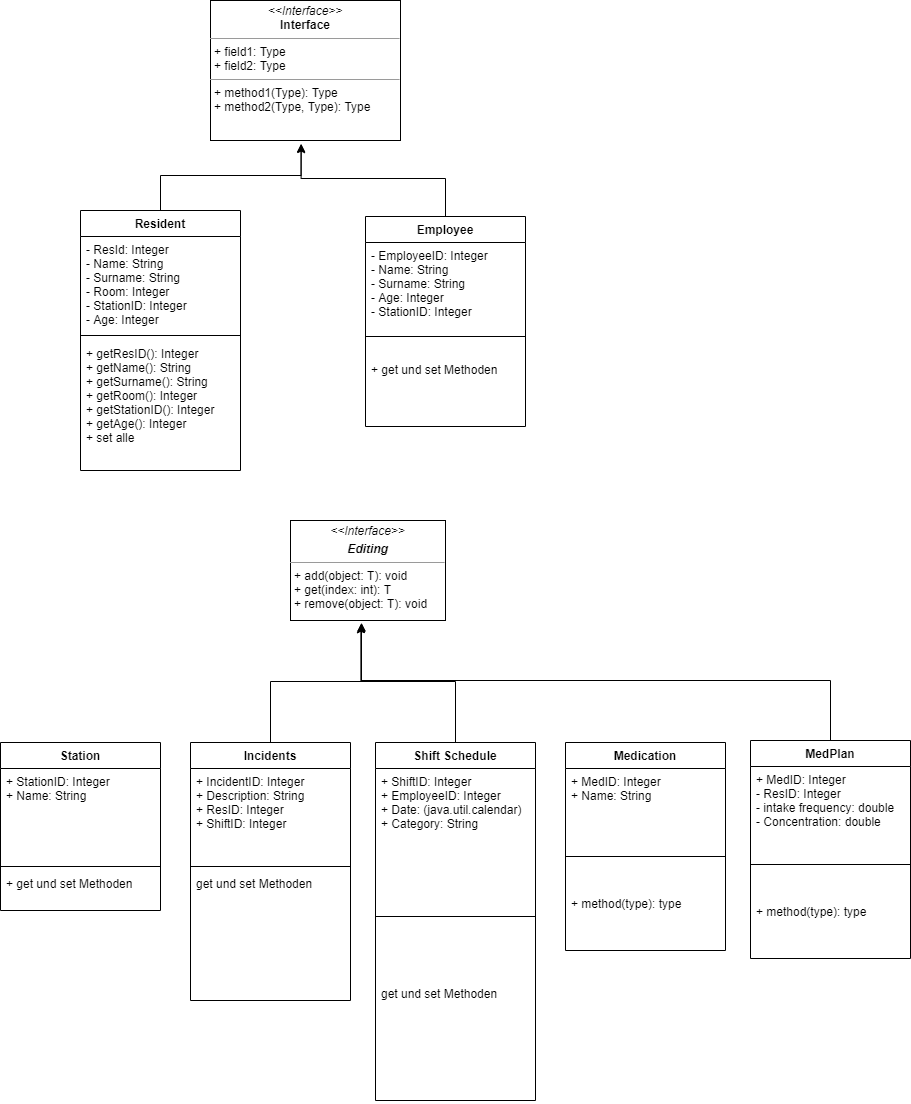

The diagram above was exported from draw.io. Its source (the exported page's mxGraphModel, read from the mxfile embedded in the PNG):
<mxGraphModel dx="1038" dy="548" grid="1" gridSize="10" guides="1" tooltips="1" connect="1" arrows="1" fold="1" page="1" pageScale="1" pageWidth="850" pageHeight="1100" math="0" shadow="0">
  <root>
    <mxCell id="0" />
    <mxCell id="1" parent="0" />
    <mxCell id="nDzyLcpvEHcEJu-hefit-57" value="" style="edgeStyle=orthogonalEdgeStyle;rounded=0;orthogonalLoop=1;jettySize=auto;html=1;entryX=0.477;entryY=1.029;entryDx=0;entryDy=0;entryPerimeter=0;" parent="1" source="nDzyLcpvEHcEJu-hefit-31" target="nDzyLcpvEHcEJu-hefit-92" edge="1">
      <mxGeometry relative="1" as="geometry">
        <mxPoint x="475" y="160" as="targetPoint" />
      </mxGeometry>
    </mxCell>
    <mxCell id="nDzyLcpvEHcEJu-hefit-31" value="Employee" style="swimlane;fontStyle=1;align=center;verticalAlign=top;childLayout=stackLayout;horizontal=1;startSize=26;horizontalStack=0;resizeParent=1;resizeParentMax=0;resizeLast=0;collapsible=1;marginBottom=0;" parent="1" vertex="1">
      <mxGeometry x="445" y="226" width="160" height="210" as="geometry" />
    </mxCell>
    <mxCell id="nDzyLcpvEHcEJu-hefit-32" value="- EmployeeID: Integer&#10;- Name: String&#10;- Surname: String&#10;- Age: Integer&#10;- StationID: Integer&#10;" style="text;strokeColor=none;fillColor=none;align=left;verticalAlign=top;spacingLeft=4;spacingRight=4;overflow=hidden;rotatable=0;points=[[0,0.5],[1,0.5]];portConstraint=eastwest;" parent="nDzyLcpvEHcEJu-hefit-31" vertex="1">
      <mxGeometry y="26" width="160" height="74" as="geometry" />
    </mxCell>
    <mxCell id="nDzyLcpvEHcEJu-hefit-33" value="" style="line;strokeWidth=1;fillColor=none;align=left;verticalAlign=middle;spacingTop=-1;spacingLeft=3;spacingRight=3;rotatable=0;labelPosition=right;points=[];portConstraint=eastwest;" parent="nDzyLcpvEHcEJu-hefit-31" vertex="1">
      <mxGeometry y="100" width="160" height="40" as="geometry" />
    </mxCell>
    <mxCell id="nDzyLcpvEHcEJu-hefit-34" value="+ get und set Methoden" style="text;strokeColor=none;fillColor=none;align=left;verticalAlign=top;spacingLeft=4;spacingRight=4;overflow=hidden;rotatable=0;points=[[0,0.5],[1,0.5]];portConstraint=eastwest;" parent="nDzyLcpvEHcEJu-hefit-31" vertex="1">
      <mxGeometry y="140" width="160" height="70" as="geometry" />
    </mxCell>
    <mxCell id="nDzyLcpvEHcEJu-hefit-83" style="edgeStyle=orthogonalEdgeStyle;rounded=0;orthogonalLoop=1;jettySize=auto;html=1;entryX=0.454;entryY=1.042;entryDx=0;entryDy=0;entryPerimeter=0;" parent="1" source="nDzyLcpvEHcEJu-hefit-35" target="nDzyLcpvEHcEJu-hefit-76" edge="1">
      <mxGeometry relative="1" as="geometry" />
    </mxCell>
    <mxCell id="nDzyLcpvEHcEJu-hefit-35" value="Shift Schedule" style="swimlane;fontStyle=1;align=center;verticalAlign=top;childLayout=stackLayout;horizontal=1;startSize=26;horizontalStack=0;resizeParent=1;resizeParentMax=0;resizeLast=0;collapsible=1;marginBottom=0;" parent="1" vertex="1">
      <mxGeometry x="455" y="752" width="160" height="358" as="geometry" />
    </mxCell>
    <mxCell id="nDzyLcpvEHcEJu-hefit-36" value="+ ShiftID: Integer&#10;+ EmployeeID: Integer&#10;+ Date: (java.util.calendar)  &#10;+ Category: String&#10; " style="text;strokeColor=none;fillColor=none;align=left;verticalAlign=top;spacingLeft=4;spacingRight=4;overflow=hidden;rotatable=0;points=[[0,0.5],[1,0.5]];portConstraint=eastwest;" parent="nDzyLcpvEHcEJu-hefit-35" vertex="1">
      <mxGeometry y="26" width="160" height="84" as="geometry" />
    </mxCell>
    <mxCell id="nDzyLcpvEHcEJu-hefit-37" value="" style="line;strokeWidth=1;fillColor=none;align=left;verticalAlign=middle;spacingTop=-1;spacingLeft=3;spacingRight=3;rotatable=0;labelPosition=right;points=[];portConstraint=eastwest;" parent="nDzyLcpvEHcEJu-hefit-35" vertex="1">
      <mxGeometry y="110" width="160" height="128" as="geometry" />
    </mxCell>
    <mxCell id="nDzyLcpvEHcEJu-hefit-38" value="get und set Methoden" style="text;strokeColor=none;fillColor=none;align=left;verticalAlign=top;spacingLeft=4;spacingRight=4;overflow=hidden;rotatable=0;points=[[0,0.5],[1,0.5]];portConstraint=eastwest;" parent="nDzyLcpvEHcEJu-hefit-35" vertex="1">
      <mxGeometry y="238" width="160" height="120" as="geometry" />
    </mxCell>
    <mxCell id="nDzyLcpvEHcEJu-hefit-39" value="Medication" style="swimlane;fontStyle=1;align=center;verticalAlign=top;childLayout=stackLayout;horizontal=1;startSize=26;horizontalStack=0;resizeParent=1;resizeParentMax=0;resizeLast=0;collapsible=1;marginBottom=0;" parent="1" vertex="1">
      <mxGeometry x="645" y="752" width="160" height="208" as="geometry" />
    </mxCell>
    <mxCell id="nDzyLcpvEHcEJu-hefit-40" value="+ MedID: Integer&#10;+ Name: String" style="text;strokeColor=none;fillColor=none;align=left;verticalAlign=top;spacingLeft=4;spacingRight=4;overflow=hidden;rotatable=0;points=[[0,0.5],[1,0.5]];portConstraint=eastwest;" parent="nDzyLcpvEHcEJu-hefit-39" vertex="1">
      <mxGeometry y="26" width="160" height="54" as="geometry" />
    </mxCell>
    <mxCell id="nDzyLcpvEHcEJu-hefit-41" value="" style="line;strokeWidth=1;fillColor=none;align=left;verticalAlign=middle;spacingTop=-1;spacingLeft=3;spacingRight=3;rotatable=0;labelPosition=right;points=[];portConstraint=eastwest;" parent="nDzyLcpvEHcEJu-hefit-39" vertex="1">
      <mxGeometry y="80" width="160" height="68" as="geometry" />
    </mxCell>
    <mxCell id="nDzyLcpvEHcEJu-hefit-42" value="+ method(type): type" style="text;strokeColor=none;fillColor=none;align=left;verticalAlign=top;spacingLeft=4;spacingRight=4;overflow=hidden;rotatable=0;points=[[0,0.5],[1,0.5]];portConstraint=eastwest;" parent="nDzyLcpvEHcEJu-hefit-39" vertex="1">
      <mxGeometry y="148" width="160" height="60" as="geometry" />
    </mxCell>
    <mxCell id="nDzyLcpvEHcEJu-hefit-84" style="edgeStyle=orthogonalEdgeStyle;rounded=0;orthogonalLoop=1;jettySize=auto;html=1;entryX=0.458;entryY=1.035;entryDx=0;entryDy=0;entryPerimeter=0;" parent="1" source="nDzyLcpvEHcEJu-hefit-43" target="nDzyLcpvEHcEJu-hefit-76" edge="1">
      <mxGeometry relative="1" as="geometry" />
    </mxCell>
    <mxCell id="nDzyLcpvEHcEJu-hefit-43" value="Incidents" style="swimlane;fontStyle=1;align=center;verticalAlign=top;childLayout=stackLayout;horizontal=1;startSize=26;horizontalStack=0;resizeParent=1;resizeParentMax=0;resizeLast=0;collapsible=1;marginBottom=0;" parent="1" vertex="1">
      <mxGeometry x="270" y="752" width="160" height="258" as="geometry" />
    </mxCell>
    <mxCell id="nDzyLcpvEHcEJu-hefit-44" value="+ IncidentID: Integer&#10;+ Description: String&#10;+ ResID: Integer&#10;+ ShiftID: Integer" style="text;strokeColor=none;fillColor=none;align=left;verticalAlign=top;spacingLeft=4;spacingRight=4;overflow=hidden;rotatable=0;points=[[0,0.5],[1,0.5]];portConstraint=eastwest;" parent="nDzyLcpvEHcEJu-hefit-43" vertex="1">
      <mxGeometry y="26" width="160" height="94" as="geometry" />
    </mxCell>
    <mxCell id="nDzyLcpvEHcEJu-hefit-45" value="" style="line;strokeWidth=1;fillColor=none;align=left;verticalAlign=middle;spacingTop=-1;spacingLeft=3;spacingRight=3;rotatable=0;labelPosition=right;points=[];portConstraint=eastwest;" parent="nDzyLcpvEHcEJu-hefit-43" vertex="1">
      <mxGeometry y="120" width="160" height="8" as="geometry" />
    </mxCell>
    <mxCell id="nDzyLcpvEHcEJu-hefit-46" value="get und set Methoden" style="text;strokeColor=none;fillColor=none;align=left;verticalAlign=top;spacingLeft=4;spacingRight=4;overflow=hidden;rotatable=0;points=[[0,0.5],[1,0.5]];portConstraint=eastwest;" parent="nDzyLcpvEHcEJu-hefit-43" vertex="1">
      <mxGeometry y="128" width="160" height="130" as="geometry" />
    </mxCell>
    <mxCell id="nDzyLcpvEHcEJu-hefit-47" value="Station" style="swimlane;fontStyle=1;align=center;verticalAlign=top;childLayout=stackLayout;horizontal=1;startSize=26;horizontalStack=0;resizeParent=1;resizeParentMax=0;resizeLast=0;collapsible=1;marginBottom=0;" parent="1" vertex="1">
      <mxGeometry x="80" y="752" width="160" height="168" as="geometry" />
    </mxCell>
    <mxCell id="nDzyLcpvEHcEJu-hefit-48" value="+ StationID: Integer&#10;+ Name: String" style="text;strokeColor=none;fillColor=none;align=left;verticalAlign=top;spacingLeft=4;spacingRight=4;overflow=hidden;rotatable=0;points=[[0,0.5],[1,0.5]];portConstraint=eastwest;" parent="nDzyLcpvEHcEJu-hefit-47" vertex="1">
      <mxGeometry y="26" width="160" height="94" as="geometry" />
    </mxCell>
    <mxCell id="nDzyLcpvEHcEJu-hefit-49" value="" style="line;strokeWidth=1;fillColor=none;align=left;verticalAlign=middle;spacingTop=-1;spacingLeft=3;spacingRight=3;rotatable=0;labelPosition=right;points=[];portConstraint=eastwest;" parent="nDzyLcpvEHcEJu-hefit-47" vertex="1">
      <mxGeometry y="120" width="160" height="8" as="geometry" />
    </mxCell>
    <mxCell id="nDzyLcpvEHcEJu-hefit-50" value="+ get und set Methoden" style="text;strokeColor=none;fillColor=none;align=left;verticalAlign=top;spacingLeft=4;spacingRight=4;overflow=hidden;rotatable=0;points=[[0,0.5],[1,0.5]];portConstraint=eastwest;" parent="nDzyLcpvEHcEJu-hefit-47" vertex="1">
      <mxGeometry y="128" width="160" height="40" as="geometry" />
    </mxCell>
    <mxCell id="nDzyLcpvEHcEJu-hefit-93" style="edgeStyle=orthogonalEdgeStyle;rounded=0;orthogonalLoop=1;jettySize=auto;html=1;entryX=0.477;entryY=1.023;entryDx=0;entryDy=0;entryPerimeter=0;" parent="1" source="nDzyLcpvEHcEJu-hefit-5" target="nDzyLcpvEHcEJu-hefit-92" edge="1">
      <mxGeometry relative="1" as="geometry" />
    </mxCell>
    <mxCell id="nDzyLcpvEHcEJu-hefit-5" value="Resident" style="swimlane;fontStyle=1;align=center;verticalAlign=top;childLayout=stackLayout;horizontal=1;startSize=26;horizontalStack=0;resizeParent=1;resizeParentMax=0;resizeLast=0;collapsible=1;marginBottom=0;" parent="1" vertex="1">
      <mxGeometry x="160" y="220" width="160" height="260" as="geometry" />
    </mxCell>
    <mxCell id="nDzyLcpvEHcEJu-hefit-6" value="- ResId: Integer&#10;- Name: String&#10;- Surname: String&#10;- Room: Integer&#10;- StationID: Integer&#10;- Age: Integer" style="text;strokeColor=none;fillColor=none;align=left;verticalAlign=top;spacingLeft=4;spacingRight=4;overflow=hidden;rotatable=0;points=[[0,0.5],[1,0.5]];portConstraint=eastwest;" parent="nDzyLcpvEHcEJu-hefit-5" vertex="1">
      <mxGeometry y="26" width="160" height="94" as="geometry" />
    </mxCell>
    <mxCell id="nDzyLcpvEHcEJu-hefit-7" value="" style="line;strokeWidth=1;fillColor=none;align=left;verticalAlign=middle;spacingTop=-1;spacingLeft=3;spacingRight=3;rotatable=0;labelPosition=right;points=[];portConstraint=eastwest;" parent="nDzyLcpvEHcEJu-hefit-5" vertex="1">
      <mxGeometry y="120" width="160" height="10" as="geometry" />
    </mxCell>
    <mxCell id="nDzyLcpvEHcEJu-hefit-8" value="+ getResID(): Integer&#10;+ getName(): String&#10;+ getSurname(): String&#10;+ getRoom(): Integer&#10;+ getStationID(): Integer&#10;+ getAge(): Integer&#10;+ set alle&#10;" style="text;strokeColor=none;fillColor=none;align=left;verticalAlign=top;spacingLeft=4;spacingRight=4;overflow=hidden;rotatable=0;points=[[0,0.5],[1,0.5]];portConstraint=eastwest;" parent="nDzyLcpvEHcEJu-hefit-5" vertex="1">
      <mxGeometry y="130" width="160" height="130" as="geometry" />
    </mxCell>
    <mxCell id="nDzyLcpvEHcEJu-hefit-76" value="&lt;p style=&quot;margin: 0px ; margin-top: 4px ; text-align: center&quot;&gt;&lt;i&gt;&amp;lt;&amp;lt;Interface&amp;gt;&amp;gt;&lt;/i&gt;&lt;br&gt;&lt;/p&gt;&lt;p style=&quot;margin: 0px ; margin-top: 4px ; text-align: center&quot;&gt;&lt;i&gt;&lt;b&gt;Editing&lt;/b&gt;&lt;/i&gt;&lt;/p&gt;&lt;hr size=&quot;1&quot;&gt;&lt;p style=&quot;margin: 0px ; margin-left: 4px&quot;&gt;+ add(object: T): void&lt;br&gt;+ get(index: int): T&lt;/p&gt;&lt;p style=&quot;margin: 0px ; margin-left: 4px&quot;&gt;+ remove(object: T): void&lt;/p&gt;&lt;p style=&quot;margin: 0px ; margin-left: 4px&quot;&gt;&lt;br&gt;&lt;/p&gt;&lt;p style=&quot;margin: 0px ; margin-left: 4px&quot;&gt;&lt;br&gt;&lt;/p&gt;" style="verticalAlign=top;align=left;overflow=fill;fontSize=12;fontFamily=Helvetica;html=1;" parent="1" vertex="1">
      <mxGeometry x="370" y="530" width="155" height="100" as="geometry" />
    </mxCell>
    <mxCell id="nDzyLcpvEHcEJu-hefit-91" style="edgeStyle=orthogonalEdgeStyle;rounded=0;orthogonalLoop=1;jettySize=auto;html=1;entryX=0.458;entryY=1.022;entryDx=0;entryDy=0;entryPerimeter=0;" parent="1" source="nDzyLcpvEHcEJu-hefit-87" target="nDzyLcpvEHcEJu-hefit-76" edge="1">
      <mxGeometry relative="1" as="geometry">
        <Array as="points">
          <mxPoint x="910" y="690" />
          <mxPoint x="441" y="690" />
        </Array>
      </mxGeometry>
    </mxCell>
    <mxCell id="nDzyLcpvEHcEJu-hefit-87" value="MedPlan" style="swimlane;fontStyle=1;align=center;verticalAlign=top;childLayout=stackLayout;horizontal=1;startSize=26;horizontalStack=0;resizeParent=1;resizeParentMax=0;resizeLast=0;collapsible=1;marginBottom=0;" parent="1" vertex="1">
      <mxGeometry x="830" y="750" width="160" height="218" as="geometry" />
    </mxCell>
    <mxCell id="nDzyLcpvEHcEJu-hefit-88" value="+ MedID: Integer&#10;- ResID: Integer&#10;- intake frequency: double&#10;- Concentration: double" style="text;strokeColor=none;fillColor=none;align=left;verticalAlign=top;spacingLeft=4;spacingRight=4;overflow=hidden;rotatable=0;points=[[0,0.5],[1,0.5]];portConstraint=eastwest;" parent="nDzyLcpvEHcEJu-hefit-87" vertex="1">
      <mxGeometry y="26" width="160" height="64" as="geometry" />
    </mxCell>
    <mxCell id="nDzyLcpvEHcEJu-hefit-89" value="" style="line;strokeWidth=1;fillColor=none;align=left;verticalAlign=middle;spacingTop=-1;spacingLeft=3;spacingRight=3;rotatable=0;labelPosition=right;points=[];portConstraint=eastwest;" parent="nDzyLcpvEHcEJu-hefit-87" vertex="1">
      <mxGeometry y="90" width="160" height="68" as="geometry" />
    </mxCell>
    <mxCell id="nDzyLcpvEHcEJu-hefit-90" value="+ method(type): type" style="text;strokeColor=none;fillColor=none;align=left;verticalAlign=top;spacingLeft=4;spacingRight=4;overflow=hidden;rotatable=0;points=[[0,0.5],[1,0.5]];portConstraint=eastwest;" parent="nDzyLcpvEHcEJu-hefit-87" vertex="1">
      <mxGeometry y="158" width="160" height="60" as="geometry" />
    </mxCell>
    <mxCell id="nDzyLcpvEHcEJu-hefit-92" value="&lt;p style=&quot;margin:0px;margin-top:4px;text-align:center;&quot;&gt;&lt;i&gt;&amp;lt;&amp;lt;Interface&amp;gt;&amp;gt;&lt;/i&gt;&lt;br/&gt;&lt;b&gt;Interface&lt;/b&gt;&lt;/p&gt;&lt;hr size=&quot;1&quot;/&gt;&lt;p style=&quot;margin:0px;margin-left:4px;&quot;&gt;+ field1: Type&lt;br/&gt;+ field2: Type&lt;/p&gt;&lt;hr size=&quot;1&quot;/&gt;&lt;p style=&quot;margin:0px;margin-left:4px;&quot;&gt;+ method1(Type): Type&lt;br/&gt;+ method2(Type, Type): Type&lt;/p&gt;" style="verticalAlign=top;align=left;overflow=fill;fontSize=12;fontFamily=Helvetica;html=1;" parent="1" vertex="1">
      <mxGeometry x="290" y="10" width="190" height="140" as="geometry" />
    </mxCell>
  </root>
</mxGraphModel>